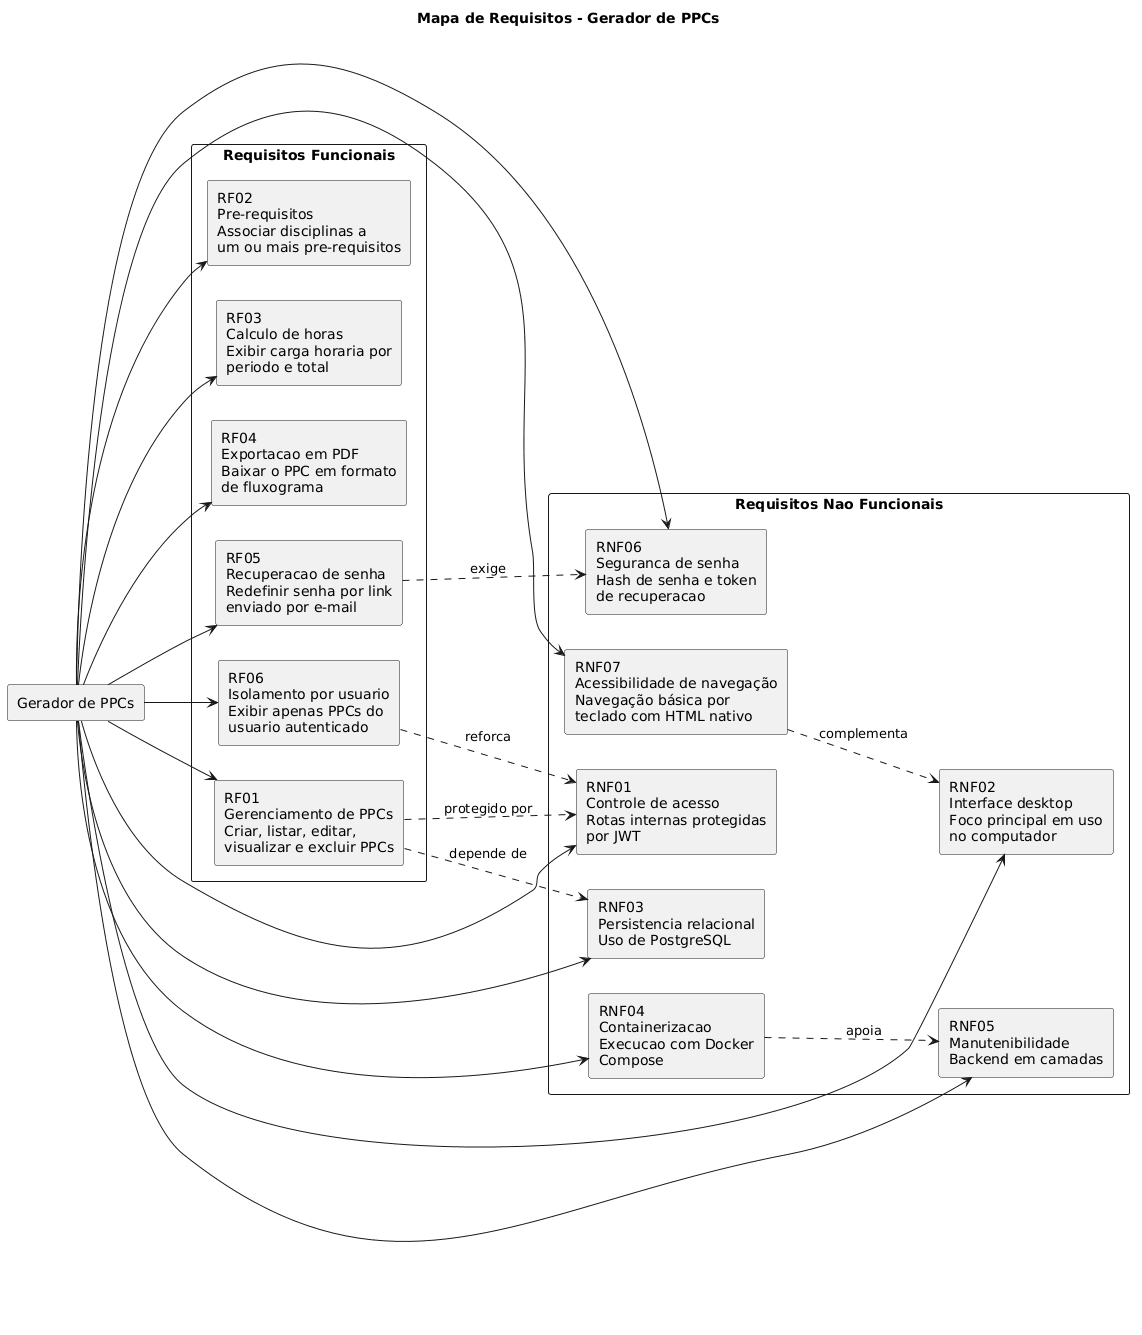

The diagram above was rendered by PlantUML. Its source (embedded in the PNG):
@startuml
title Mapa de Requisitos - Gerador de PPCs

left to right direction
skinparam shadowing false
skinparam packageStyle rectangle

rectangle "Gerador de PPCs" as Sistema

package "Requisitos Funcionais" as RF {
  rectangle "RF01\nGerenciamento de PPCs\nCriar, listar, editar,\nvisualizar e excluir PPCs" as RF01
  rectangle "RF02\nPre-requisitos\nAssociar disciplinas a\num ou mais pre-requisitos" as RF02
  rectangle "RF03\nCalculo de horas\nExibir carga horaria por\nperiodo e total" as RF03
  rectangle "RF04\nExportacao em PDF\nBaixar o PPC em formato\nde fluxograma" as RF04
  rectangle "RF05\nRecuperacao de senha\nRedefinir senha por link\nenviado por e-mail" as RF05
  rectangle "RF06\nIsolamento por usuario\nExibir apenas PPCs do\nusuario autenticado" as RF06
}

package "Requisitos Nao Funcionais" as RNF {
  rectangle "RNF01\nControle de acesso\nRotas internas protegidas\npor JWT" as RNF01
  rectangle "RNF02\nInterface desktop\nFoco principal em uso\nno computador" as RNF02
  rectangle "RNF03\nPersistencia relacional\nUso de PostgreSQL" as RNF03
  rectangle "RNF04\nContainerizacao\nExecucao com Docker\nCompose" as RNF04
  rectangle "RNF05\nManutenibilidade\nBackend em camadas" as RNF05
  rectangle "RNF06\nSeguranca de senha\nHash de senha e token\nde recuperacao" as RNF06
  rectangle "RNF07\nAcessibilidade de navegação\nNavegação básica por\nteclado com HTML nativo" as RNF07
}

Sistema --> RF01
Sistema --> RF02
Sistema --> RF03
Sistema --> RF04
Sistema --> RF05
Sistema --> RF06

Sistema --> RNF01
Sistema --> RNF02
Sistema --> RNF03
Sistema --> RNF04
Sistema --> RNF05
Sistema --> RNF06
Sistema --> RNF07

RF01 ..> RNF03 : depende de
RF01 ..> RNF01 : protegido por
RF05 ..> RNF06 : exige
RF06 ..> RNF01 : reforca
RNF04 ..> RNF05 : apoia
RNF07 ..> RNF02 : complementa
@enduml